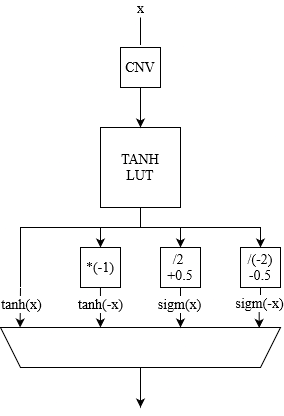

The diagram above was exported from draw.io. Its source (the exported page's mxGraphModel, read from the mxfile embedded in the PNG):
<mxGraphModel dx="928" dy="1664" grid="1" gridSize="10" guides="1" tooltips="1" connect="1" arrows="1" fold="1" page="1" pageScale="1" pageWidth="827" pageHeight="1169" math="0" shadow="0">
  <root>
    <mxCell id="0" />
    <mxCell id="1" parent="0" />
    <mxCell id="dSgf6_MaAZvb21dx-kvH-24" style="edgeStyle=orthogonalEdgeStyle;rounded=0;orthogonalLoop=1;jettySize=auto;html=1;entryX=0.5;entryY=0;entryDx=0;entryDy=0;fontSize=14;" parent="1" source="dSgf6_MaAZvb21dx-kvH-29" target="dSgf6_MaAZvb21dx-kvH-32" edge="1">
      <mxGeometry relative="1" as="geometry" />
    </mxCell>
    <mxCell id="dSgf6_MaAZvb21dx-kvH-25" style="edgeStyle=orthogonalEdgeStyle;rounded=0;orthogonalLoop=1;jettySize=auto;html=1;entryX=0.5;entryY=0;entryDx=0;entryDy=0;fontSize=14;" parent="1" source="dSgf6_MaAZvb21dx-kvH-29" target="dSgf6_MaAZvb21dx-kvH-33" edge="1">
      <mxGeometry relative="1" as="geometry" />
    </mxCell>
    <mxCell id="dSgf6_MaAZvb21dx-kvH-26" style="edgeStyle=orthogonalEdgeStyle;rounded=0;orthogonalLoop=1;jettySize=auto;html=1;entryX=0.5;entryY=0;entryDx=0;entryDy=0;fontSize=14;" parent="1" source="dSgf6_MaAZvb21dx-kvH-29" target="dSgf6_MaAZvb21dx-kvH-34" edge="1">
      <mxGeometry relative="1" as="geometry">
        <Array as="points">
          <mxPoint x="180" y="180" />
          <mxPoint x="300" y="180" />
        </Array>
      </mxGeometry>
    </mxCell>
    <mxCell id="dSgf6_MaAZvb21dx-kvH-27" style="edgeStyle=orthogonalEdgeStyle;rounded=0;orthogonalLoop=1;jettySize=auto;html=1;entryX=0.93;entryY=1;entryDx=0;entryDy=0;entryPerimeter=0;fontSize=14;" parent="1" source="dSgf6_MaAZvb21dx-kvH-29" target="dSgf6_MaAZvb21dx-kvH-31" edge="1">
      <mxGeometry relative="1" as="geometry">
        <mxPoint x="100" y="240" as="targetPoint" />
        <Array as="points">
          <mxPoint x="180" y="180" />
          <mxPoint x="60" y="180" />
          <mxPoint x="60" y="240" />
        </Array>
      </mxGeometry>
    </mxCell>
    <mxCell id="dSgf6_MaAZvb21dx-kvH-28" value="tanh(x)" style="edgeLabel;html=1;align=center;verticalAlign=middle;resizable=0;points=[];fontSize=14;" parent="dSgf6_MaAZvb21dx-kvH-27" vertex="1" connectable="0">
      <mxGeometry x="0.7494" y="1" relative="1" as="geometry">
        <mxPoint y="7" as="offset" />
      </mxGeometry>
    </mxCell>
    <mxCell id="dSgf6_MaAZvb21dx-kvH-29" value="&lt;div style=&quot;font-size: 14px;&quot;&gt;TANH&lt;/div&gt;&lt;div style=&quot;font-size: 14px;&quot;&gt;LUT&lt;/div&gt;" style="whiteSpace=wrap;html=1;aspect=fixed;fontSize=14;" parent="1" vertex="1">
      <mxGeometry x="140" y="80" width="80" height="80" as="geometry" />
    </mxCell>
    <mxCell id="dSgf6_MaAZvb21dx-kvH-30" style="edgeStyle=orthogonalEdgeStyle;rounded=0;orthogonalLoop=1;jettySize=auto;html=1;fontSize=14;" parent="1" source="dSgf6_MaAZvb21dx-kvH-31" edge="1">
      <mxGeometry relative="1" as="geometry">
        <mxPoint x="180" y="360" as="targetPoint" />
        <Array as="points">
          <mxPoint x="180" y="350" />
          <mxPoint x="180" y="350" />
        </Array>
      </mxGeometry>
    </mxCell>
    <mxCell id="dSgf6_MaAZvb21dx-kvH-31" value="" style="shape=trapezoid;perimeter=trapezoidPerimeter;whiteSpace=wrap;html=1;fixedSize=1;rotation=-180;fontSize=14;" parent="1" vertex="1">
      <mxGeometry x="40" y="280" width="280" height="40" as="geometry" />
    </mxCell>
    <mxCell id="dSgf6_MaAZvb21dx-kvH-32" value="&lt;font style=&quot;font-size: 14px;&quot;&gt;*(-1)&lt;/font&gt;" style="whiteSpace=wrap;html=1;aspect=fixed;fontSize=14;" parent="1" vertex="1">
      <mxGeometry x="120" y="200" width="40" height="40" as="geometry" />
    </mxCell>
    <mxCell id="dSgf6_MaAZvb21dx-kvH-33" value="&lt;div&gt;&lt;font style=&quot;font-size: 14px;&quot;&gt;/2&amp;nbsp;&lt;/font&gt;&lt;/div&gt;&lt;div&gt;&lt;font style=&quot;font-size: 14px;&quot;&gt;+0.5&lt;/font&gt;&lt;/div&gt;" style="whiteSpace=wrap;html=1;aspect=fixed;fontSize=14;" parent="1" vertex="1">
      <mxGeometry x="200" y="200" width="40" height="40" as="geometry" />
    </mxCell>
    <mxCell id="dSgf6_MaAZvb21dx-kvH-34" value="&lt;font style=&quot;font-size: 14px;&quot;&gt;/(-2) -0.5&lt;/font&gt;" style="whiteSpace=wrap;html=1;aspect=fixed;fontSize=14;" parent="1" vertex="1">
      <mxGeometry x="280" y="200" width="40" height="40" as="geometry" />
    </mxCell>
    <mxCell id="dSgf6_MaAZvb21dx-kvH-35" style="edgeStyle=orthogonalEdgeStyle;rounded=0;orthogonalLoop=1;jettySize=auto;html=1;entryX=0.643;entryY=1;entryDx=0;entryDy=0;entryPerimeter=0;fontSize=14;" parent="1" source="dSgf6_MaAZvb21dx-kvH-32" target="dSgf6_MaAZvb21dx-kvH-31" edge="1">
      <mxGeometry relative="1" as="geometry">
        <mxPoint x="140" y="278" as="targetPoint" />
      </mxGeometry>
    </mxCell>
    <mxCell id="dSgf6_MaAZvb21dx-kvH-36" value="tanh(-x)" style="edgeLabel;html=1;align=center;verticalAlign=middle;resizable=0;points=[];fontSize=14;" parent="dSgf6_MaAZvb21dx-kvH-35" vertex="1" connectable="0">
      <mxGeometry x="-0.1821" y="2" relative="1" as="geometry">
        <mxPoint x="-2" as="offset" />
      </mxGeometry>
    </mxCell>
    <mxCell id="dSgf6_MaAZvb21dx-kvH-37" style="edgeStyle=orthogonalEdgeStyle;rounded=0;orthogonalLoop=1;jettySize=auto;html=1;fontSize=14;" parent="1" source="dSgf6_MaAZvb21dx-kvH-33" edge="1">
      <mxGeometry relative="1" as="geometry">
        <mxPoint x="220" y="280" as="targetPoint" />
      </mxGeometry>
    </mxCell>
    <mxCell id="dSgf6_MaAZvb21dx-kvH-38" value="sigm(x)" style="edgeLabel;html=1;align=center;verticalAlign=middle;resizable=0;points=[];fontSize=14;" parent="dSgf6_MaAZvb21dx-kvH-37" vertex="1" connectable="0">
      <mxGeometry x="-0.188" y="-1" relative="1" as="geometry">
        <mxPoint as="offset" />
      </mxGeometry>
    </mxCell>
    <mxCell id="dSgf6_MaAZvb21dx-kvH-39" style="edgeStyle=orthogonalEdgeStyle;rounded=0;orthogonalLoop=1;jettySize=auto;html=1;entryX=0.076;entryY=0.989;entryDx=0;entryDy=0;entryPerimeter=0;fontSize=14;" parent="1" source="dSgf6_MaAZvb21dx-kvH-34" target="dSgf6_MaAZvb21dx-kvH-31" edge="1">
      <mxGeometry relative="1" as="geometry">
        <mxPoint x="300" y="279" as="targetPoint" />
      </mxGeometry>
    </mxCell>
    <mxCell id="dSgf6_MaAZvb21dx-kvH-40" value="sigm(-x)" style="edgeLabel;html=1;align=center;verticalAlign=middle;resizable=0;points=[];fontSize=14;" parent="dSgf6_MaAZvb21dx-kvH-39" vertex="1" connectable="0">
      <mxGeometry x="0.0893" y="-2" relative="1" as="geometry">
        <mxPoint x="2" y="-6" as="offset" />
      </mxGeometry>
    </mxCell>
    <mxCell id="dSgf6_MaAZvb21dx-kvH-41" value="" style="endArrow=classic;html=1;rounded=0;entryX=0.5;entryY=0;entryDx=0;entryDy=0;fontSize=14;" parent="1" target="dSgf6_MaAZvb21dx-kvH-29" edge="1">
      <mxGeometry width="50" height="50" relative="1" as="geometry">
        <mxPoint x="180" y="-30" as="sourcePoint" />
        <mxPoint x="290" y="140" as="targetPoint" />
      </mxGeometry>
    </mxCell>
    <mxCell id="dSgf6_MaAZvb21dx-kvH-42" value="x" style="edgeLabel;html=1;align=center;verticalAlign=middle;resizable=0;points=[];fontSize=14;" parent="dSgf6_MaAZvb21dx-kvH-41" vertex="1" connectable="0">
      <mxGeometry x="-0.2643" y="-2" relative="1" as="geometry">
        <mxPoint x="2" y="-5" as="offset" />
      </mxGeometry>
    </mxCell>
    <mxCell id="ioOMlzq7_SdBkghutXgl-2" value="x" style="edgeLabel;html=1;align=center;verticalAlign=middle;resizable=0;points=[];fontSize=14;" vertex="1" connectable="0" parent="dSgf6_MaAZvb21dx-kvH-41">
      <mxGeometry x="0.3869" relative="1" as="geometry">
        <mxPoint y="-86" as="offset" />
      </mxGeometry>
    </mxCell>
    <mxCell id="ioOMlzq7_SdBkghutXgl-1" value="CNV" style="whiteSpace=wrap;html=1;aspect=fixed;fontSize=14;" vertex="1" parent="1">
      <mxGeometry x="160" width="40" height="40" as="geometry" />
    </mxCell>
  </root>
</mxGraphModel>